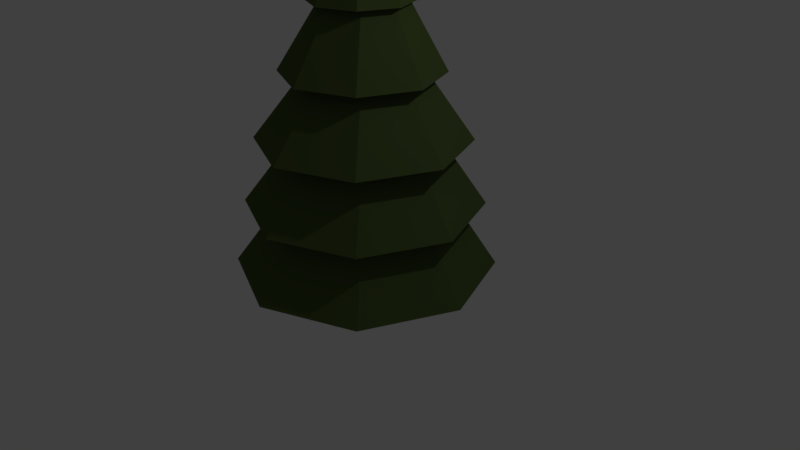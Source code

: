 # Source: tree.blend  (saved by Blender 2.79.0; exported with 4.5.12 LTS)
import bpy
from mathutils import Matrix  # noqa: F401  (used for matrix-valued properties, if any)

bpy.ops.wm.read_factory_settings(use_empty=True)
scene = bpy.context.scene
scene.name = 'Scene'

# ---- collections
col_collection_1 = bpy.data.collections.new('Collection 1'); scene.collection.children.link(col_collection_1)

# ---- materials (node trees are filled in below, after node groups)
mat_untitled = bpy.data.materials.new('Untitled')
mat_untitled.alpha_threshold = 0.0
mat_untitled.diffuse_color = (0.005721, 0.1679, 0.0533, 1.0)
mat_untitled.roughness = 0.5
mat_material_001 = bpy.data.materials.new('Material.001')
mat_material_001.alpha_threshold = 0.0
mat_material_001.diffuse_color = (0.083, 0.163, 0.029, 1.0)
mat_material_001.roughness = 0.5

# ---- material node trees
mat_untitled.use_nodes = True; mat_untitled.node_tree.nodes.clear()
_N = mat_untitled.node_tree.nodes; _L = mat_untitled.node_tree.links
n0 = _N.new('ShaderNodeOutputMaterial'); n0.name = 'Material Output'; n0.location = (300, 300)
n1 = _N.new('ShaderNodeBsdfDiffuse'); n1.name = 'Diffuse BSDF'; n1.location = (10, 300)
n1.inputs[0].default_value = (0.1626, 0.1396, 0.04066, 1.0)
_L.new(n1.outputs[0], n0.inputs[0])
n0.is_active_output = True
mat_material_001.use_nodes = True; mat_material_001.node_tree.nodes.clear()
_N = mat_material_001.node_tree.nodes; _L = mat_material_001.node_tree.links
n0 = _N.new('ShaderNodeOutputMaterial'); n0.name = 'Material Output'; n0.location = (300, 300)
n1 = _N.new('ShaderNodeBsdfDiffuse'); n1.name = 'Diffuse BSDF'; n1.location = (10, 300)
n1.inputs[0].default_value = (0.078, 0.115, 0.035, 1.0)
_L.new(n1.outputs[0], n0.inputs[0])
n0.is_active_output = True

# ---- world
world_world = bpy.data.worlds.new('World'); scene.world = world_world
world_world.color = (0.05088, 0.05088, 0.05088)
world_world.use_sun_shadow = False
world_world.sun_shadow_jitter_overblur = 0.0
world_world.cycles.sampling_method = 'MANUAL'

# ---- cameras
cam_camera = bpy.data.cameras.new('Camera')
cam_camera.clip_end = 100.0
cam_camera.lens = 35.0
cam_camera.sensor_width = 32.0
cam_camera.sensor_height = 18.0
cam_camera.ortho_scale = 7.314
cam_camera.dof.focus_distance = 0.0

# ---- lights
light_lamp = bpy.data.lights.new('Lamp', 'POINT')
light_lamp.transmission_factor = 0.0
light_lamp.cutoff_distance = 30.0
light_lamp.energy = 100.0
light_lamp.shadow_buffer_clip_start = 1.001
light_lamp.shadow_soft_size = 0.1
light_lamp.shadow_maximum_resolution = 0.006
light_lamp.use_absolute_resolution = True

# ---- meshes
me_cylinder_001 = bpy.data.meshes.new('Cylinder.001')
me_cylinder_001.from_pydata([(0.0, 1.0, -1.0), (0.0, 1.0, 1.0), (0.7071, 0.7071, -1.0), (0.7071, 0.7071, 1.0), (1.0, -4.371e-08, -1.0), (1.0, -4.371e-08, 1.0), (0.7071, -0.7071, -1.0), (0.7071, -0.7071, 1.0), (-8.742e-08, -1.0, -1.0), (-8.742e-08, -1.0, 1.0), (-0.7071, -0.7071, -1.0), (-0.7071, -0.7071, 1.0), (-1.0, 1.192e-08, -1.0), (-1.0, 1.192e-08, 1.0), (-0.7071, 0.7071, -1.0), (-0.7071, 0.7071, 1.0), (-2.034e-09, 0.727, -0.1376), (0.5141, 0.5141, -0.1376), (0.727, -2.975e-08, -0.1376), (0.5141, -0.5141, -0.1376), (-6.559e-08, -0.727, -0.1376), (-0.5141, -0.5141, -0.1376), (-0.727, 1.07e-08, -0.1376), (-0.5141, 0.5141, -0.1376)], [], [(16, 1, 3, 17), (17, 3, 5, 18), (18, 5, 7, 19), (19, 7, 9, 20), (20, 9, 11, 21), (21, 11, 13, 22), (3, 1, 15, 13, 11, 9, 7, 5), (22, 13, 15, 23), (23, 15, 1, 16), (0, 2, 4, 6, 8, 10, 12, 14), (14, 23, 16, 0), (12, 22, 23, 14), (10, 21, 22, 12), (8, 20, 21, 10), (6, 19, 20, 8), (4, 18, 19, 6), (2, 17, 18, 4), (0, 16, 17, 2)])
me_cylinder_001.materials.append(mat_untitled)
me_cylinder_001.use_remesh_preserve_volume = False
me_cylinder_001.use_remesh_preserve_attributes = False
me_cylinder_001.use_mirror_vertex_groups = False
me_cylinder_001.update()
me_cylinder = bpy.data.meshes.new('Cylinder')
me_cylinder.from_pydata([(0.0006999, 1.144, -1.0), (0.0006999, 0.01162, 1.0), (0.8078, 0.8098, -1.0), (0.007005, 0.009004, 1.0), (1.142, 0.002699, -1.0), (0.009616, 0.002699, 1.0), (0.8078, -0.8044, -1.0), (0.007005, -0.003606, 1.0), (0.0006998, -1.139, -1.0), (0.0006999, -0.006218, 1.0), (-0.8064, -0.8044, -1.0), (-0.005605, -0.003606, 1.0), (-1.141, 0.002699, -1.0), (-0.008217, 0.002699, 1.0), (-0.8064, 0.8098, -1.0), (-0.005605, 0.009004, 1.0), (0.0006999, 0.9612, -0.6647), (0.0006999, 0.7794, -0.3314), (0.0006999, 0.5975, 0.001932), (0.0006999, 0.4157, 0.3353), (0.0006999, 0.2338, 0.6686), (0.1641, 0.1661, 0.6686), (0.2927, 0.2947, 0.3353), (0.4213, 0.4233, 0.001932), (0.5499, 0.5519, -0.3314), (0.6785, 0.6805, -0.6647), (0.2318, 0.002699, 0.6686), (0.4137, 0.002699, 0.3353), (0.5955, 0.002699, 0.001932), (0.7774, 0.002699, -0.3314), (0.9592, 0.002699, -0.6647), (0.1641, -0.1607, 0.6686), (0.2927, -0.2893, 0.3353), (0.4213, -0.4179, 0.001932), (0.5499, -0.5465, -0.3314), (0.6785, -0.6751, -0.6647), (0.0006999, -0.2284, 0.6686), (0.0006999, -0.4103, 0.3353), (0.0006999, -0.5921, 0.001932), (0.0006998, -0.774, -0.3314), (0.0006998, -0.9558, -0.6647), (-0.1627, -0.1607, 0.6686), (-0.2913, -0.2893, 0.3353), (-0.4199, -0.4179, 0.001932), (-0.5485, -0.5465, -0.3314), (-0.6771, -0.6751, -0.6647), (-0.2304, 0.002699, 0.6686), (-0.4123, 0.002699, 0.3353), (-0.5941, 0.002699, 0.001932), (-0.776, 0.002699, -0.3314), (-0.9578, 0.002699, -0.6647), (-0.1627, 0.1661, 0.6686), (-0.2913, 0.2947, 0.3353), (-0.4199, 0.4233, 0.001932), (-0.5485, 0.5519, -0.3314), (-0.6771, 0.6805, -0.6647), (-0.01154, 0.3465, 0.6033), (0.265, 0.232, 0.6033), (0.3795, -0.0445, 0.6033), (0.265, -0.321, 0.6033), (-0.01154, -0.4355, 0.6033), (-0.288, -0.321, 0.6033), (-0.4026, -0.0445, 0.6033), (-0.288, 0.232, 0.6033), (-0.01154, 0.615, 0.27), (0.4548, 0.4218, 0.27), (0.648, -0.0445, 0.27), (0.4548, -0.5108, 0.27), (-0.01154, -0.704, 0.27), (-0.4779, -0.5108, 0.27), (-0.671, -0.0445, 0.27), (-0.4779, 0.4218, 0.27), (-0.01154, 0.9585, -0.06337), (0.6977, 0.6647, -0.06337), (0.9915, -0.0445, -0.06337), (0.6977, -0.7537, -0.06337), (-0.01154, -1.048, -0.06337), (-0.7208, -0.7537, -0.06337), (-1.015, -0.0445, -0.06337), (-0.7208, 0.6647, -0.06337), (-0.01154, 1.292, -0.3967), (0.9337, 0.9007, -0.3967), (1.325, -0.0445, -0.3967), (0.9337, -0.9897, -0.3967), (-0.01154, -1.381, -0.3967), (-0.9568, -0.9897, -0.3967), (-1.348, -0.0445, -0.3967), (-0.9568, 0.9007, -0.3967), (-0.01154, 1.458, -0.73), (1.051, 1.018, -0.73), (1.491, -0.0445, -0.73), (1.051, -1.107, -0.73), (-0.01154, -1.547, -0.73), (-1.074, -1.107, -0.73), (-1.514, -0.0445, -0.73), (-1.074, 1.018, -0.73), (1.162, 1.129, -1.065), (1.648, -0.0445, -1.065), (1.162, -1.218, -1.065), (-0.01154, -1.704, -1.065), (-1.185, -1.218, -1.065), (-1.671, -0.0445, -1.065), (-1.185, 1.129, -1.065), (-0.01154, 1.615, -1.065)], [], [(56, 1, 3, 57), (57, 3, 5, 58), (58, 5, 7, 59), (59, 7, 9, 60), (60, 9, 11, 61), (61, 11, 13, 62), (3, 1, 15, 13, 11, 9, 7, 5), (62, 13, 15, 63), (63, 15, 1, 56), (0, 2, 4, 6, 8, 10, 12, 14), (102, 55, 16, 103), (95, 54, 17, 88), (87, 53, 18, 80), (79, 52, 19, 72), (71, 51, 20, 64), (101, 50, 55, 102), (94, 49, 54, 95), (86, 48, 53, 87), (78, 47, 52, 79), (70, 46, 51, 71), (100, 45, 50, 101), (93, 44, 49, 94), (85, 43, 48, 86), (77, 42, 47, 78), (69, 41, 46, 70), (99, 40, 45, 100), (92, 39, 44, 93), (84, 38, 43, 85), (76, 37, 42, 77), (68, 36, 41, 69), (98, 35, 40, 99), (91, 34, 39, 92), (83, 33, 38, 84), (75, 32, 37, 76), (67, 31, 36, 68), (97, 30, 35, 98), (90, 29, 34, 91), (82, 28, 33, 83), (74, 27, 32, 75), (66, 26, 31, 67), (96, 25, 30, 97), (89, 24, 29, 90), (81, 23, 28, 82), (73, 22, 27, 74), (65, 21, 26, 66), (103, 16, 25, 96), (88, 17, 24, 89), (80, 18, 23, 81), (72, 19, 22, 73), (64, 20, 21, 65), (51, 63, 56, 20), (46, 62, 63, 51), (41, 61, 62, 46), (36, 60, 61, 41), (31, 59, 60, 36), (26, 58, 59, 31), (21, 57, 58, 26), (20, 56, 57, 21), (19, 64, 65, 22), (22, 65, 66, 27), (27, 66, 67, 32), (32, 67, 68, 37), (37, 68, 69, 42), (42, 69, 70, 47), (47, 70, 71, 52), (52, 71, 64, 19), (18, 72, 73, 23), (23, 73, 74, 28), (28, 74, 75, 33), (33, 75, 76, 38), (38, 76, 77, 43), (43, 77, 78, 48), (48, 78, 79, 53), (53, 79, 72, 18), (17, 80, 81, 24), (24, 81, 82, 29), (29, 82, 83, 34), (34, 83, 84, 39), (39, 84, 85, 44), (44, 85, 86, 49), (49, 86, 87, 54), (54, 87, 80, 17), (16, 88, 89, 25), (25, 89, 90, 30), (30, 90, 91, 35), (35, 91, 92, 40), (40, 92, 93, 45), (45, 93, 94, 50), (50, 94, 95, 55), (55, 95, 88, 16), (0, 103, 96, 2), (2, 96, 97, 4), (4, 97, 98, 6), (6, 98, 99, 8), (8, 99, 100, 10), (10, 100, 101, 12), (12, 101, 102, 14), (14, 102, 103, 0)])
me_cylinder.materials.append(mat_material_001)
me_cylinder.use_remesh_preserve_volume = False
me_cylinder.use_remesh_preserve_attributes = False
me_cylinder.use_mirror_vertex_groups = False
me_cylinder.update()

# ---- objects
ob_cylinder_001 = bpy.data.objects.new('Cylinder.001', me_cylinder_001)
ob_cylinder = bpy.data.objects.new('Cylinder', me_cylinder)
ob_lamp = bpy.data.objects.new('Lamp', light_lamp)
ob_camera = bpy.data.objects.new('Camera', cam_camera)

# ---- transforms, parenting, visibility, modifiers, constraints
ob_cylinder_001.location = (0.0, 0.0, -0.18)
ob_cylinder_001.scale = (0.3761, 0.3761, 0.5763)
ob_cylinder_001.lineart.crease_threshold = 0.0
ob_cylinder.location = (0.0, 0.0, 2.58)
ob_cylinder.scale = (1.0, 1.0, 2.5)
ob_cylinder.lineart.crease_threshold = 0.0
ob_lamp.location = (4.076, 1.005, 5.904)
ob_lamp.rotation_euler = (0.6503, 0.05522, 1.866)
ob_lamp.lock_rotations_4d = False
ob_lamp.empty_display_type = 'ARROWS'
ob_lamp.color = (0.0, 0.0, 0.0, 0.0)
ob_lamp.lineart.crease_threshold = 0.0
ob_camera.location = (7.481, -6.508, 5.344)
ob_camera.rotation_euler = (1.109, 0.0, 0.8149)
ob_camera.lock_rotations_4d = False
ob_camera.empty_display_type = 'ARROWS'
ob_camera.color = (0.0, 0.0, 0.0, 0.0)
ob_camera.display_type = 'WIRE'
ob_camera.lineart.crease_threshold = 0.0

# ---- collection membership
col_collection_1.objects.link(ob_cylinder_001)
col_collection_1.objects.link(ob_cylinder)
col_collection_1.objects.link(ob_lamp)
col_collection_1.objects.link(ob_camera)

# ---- scene / render settings (as saved in the file)
scene.camera = ob_camera
scene.frame_start = 1; scene.frame_end = 250; scene.frame_set(1)
scene.render.engine = 'CYCLES'
scene.render.resolution_percentage = 50
scene.render.dither_intensity = 0.0
scene.cycles.use_denoising = False
scene.cycles.samples = 128
scene.cycles.sampling_pattern = 'TABULATED_SOBOL'
scene.cycles.use_adaptive_sampling = False
scene.cycles.use_light_tree = False
scene.cycles.blur_glossy = 0.0
scene.cycles.sample_clamp_indirect = 0.0
scene.view_settings.view_transform = 'Standard'
bpy.context.view_layer.update()
